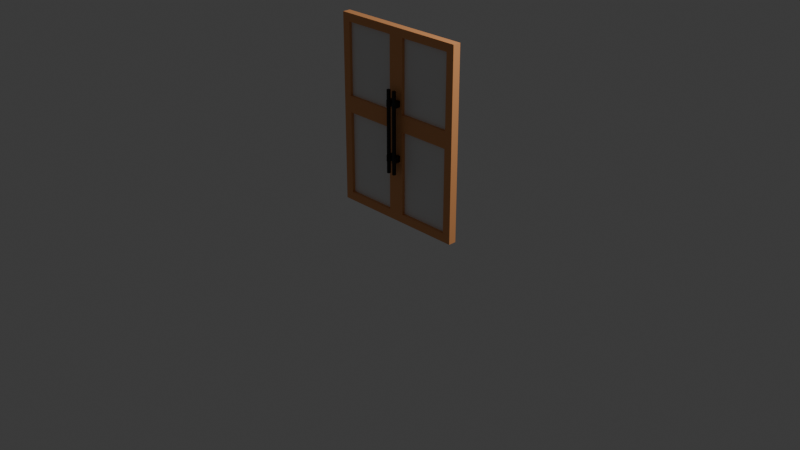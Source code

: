 # Source: doors.blend  (saved by Blender 4.0.36; exported with 4.5.12 LTS)
import bpy
from mathutils import Matrix  # noqa: F401  (used for matrix-valued properties, if any)

bpy.ops.wm.read_factory_settings(use_empty=True)
scene = bpy.context.scene
scene.name = 'Scene'

# ---- collections
col_collection = bpy.data.collections.new('Collection'); scene.collection.children.link(col_collection)

# ---- materials (node trees are filled in below, after node groups)
mat_wood = bpy.data.materials.new('Wood')
mat_wood.alpha_threshold = 0.0
mat_wood.use_transparent_shadow = False
mat_wood.roughness = 0.5
mat_wood.line_color = (0.0, 0.0, 0.0, 1.0)
mat_glass = bpy.data.materials.new('Glass')
mat_glass.use_transparent_shadow = False
mat_metal = bpy.data.materials.new('Metal')
mat_metal.use_transparent_shadow = False

# ---- material node trees
mat_wood.use_nodes = True; mat_wood.node_tree.nodes.clear()
_N = mat_wood.node_tree.nodes; _L = mat_wood.node_tree.links
n0 = _N.new('ShaderNodeOutputMaterial'); n0.name = 'Material Output'; n0.location = (300, 300)
n1 = _N.new('ShaderNodeBsdfPrincipled'); n1.name = 'Principled BSDF'; n1.location = (10, 300)
n1.inputs[0].default_value = (0.8006, 0.3475, 0.1327, 1.0)
n1.inputs[3].default_value = 1.45
_L.new(n1.outputs[0], n0.inputs[0])
n0.is_active_output = True
mat_glass.use_nodes = True; mat_glass.node_tree.nodes.clear()
_N = mat_glass.node_tree.nodes; _L = mat_glass.node_tree.links
n0 = _N.new('ShaderNodeBsdfPrincipled'); n0.name = 'Principled BSDF'; n0.location = (10, 300)
n0.inputs[3].default_value = 1.45
n1 = _N.new('ShaderNodeOutputMaterial'); n1.name = 'Material Output'; n1.location = (300, 300)
_L.new(n0.outputs[0], n1.inputs[0])
n1.is_active_output = True
mat_metal.use_nodes = True; mat_metal.node_tree.nodes.clear()
_N = mat_metal.node_tree.nodes; _L = mat_metal.node_tree.links
n0 = _N.new('ShaderNodeBsdfPrincipled'); n0.name = 'Principled BSDF'; n0.location = (10, 300)
n0.inputs[0].default_value = (0.04644, 0.04644, 0.04644, 1.0)
n0.inputs[1].default_value = 1.0
n0.inputs[3].default_value = 1.45
n1 = _N.new('ShaderNodeOutputMaterial'); n1.name = 'Material Output'; n1.location = (300, 300)
_L.new(n0.outputs[0], n1.inputs[0])
n1.is_active_output = True

# ---- world
world_world = bpy.data.worlds.new('World'); scene.world = world_world
world_world.use_nodes = True; world_world.node_tree.nodes.clear()
_N = world_world.node_tree.nodes; _L = world_world.node_tree.links
n0 = _N.new('ShaderNodeOutputWorld'); n0.name = 'World Output'; n0.location = (300, 300)
n1 = _N.new('ShaderNodeBackground'); n1.name = 'Background'; n1.location = (10, 300)
n1.inputs[0].default_value = (0.05088, 0.05088, 0.05088, 1.0)
_L.new(n1.outputs[0], n0.inputs[0])
n0.is_active_output = True
world_world.color = (0.05088, 0.05088, 0.05088)
world_world.use_sun_shadow = False
world_world.sun_shadow_jitter_overblur = 0.0

# ---- cameras
cam_camera = bpy.data.cameras.new('Camera')
cam_camera.clip_end = 100.0
cam_camera.ortho_scale = 7.314

# ---- lights
light_light = bpy.data.lights.new('Light', 'POINT')
light_light.transmission_factor = 0.0
light_light.use_soft_falloff = False
light_light.energy = 1000.0
light_light.shadow_soft_size = 0.1
light_light.shadow_maximum_resolution = 0.006
light_light.use_absolute_resolution = True

# ---- meshes
me_cube = bpy.data.meshes.new('Cube')
me_cube.from_pydata([(0.75, 0.04241, 2.0), (0.75, 0.04241, 0.0), (0.6647, -0.04241, 1.915), (0.6611, -0.04241, 0.08886), (0.0, 0.04241, 2.0), (0.0, 0.04241, 0.0), (0.0, -0.04241, 2.0), (0.0, -0.04241, 0.0), (0.75, 0.04241, 1.064), (0.0, -0.04241, 1.064), (0.6647, -0.04241, 1.149), (0.0, 0.04241, 1.064), (0.08528, -0.04241, 1.149), (0.08528, -0.04241, 1.915), (0.75, -0.04241, 2.0), (0.6611, -0.04241, 0.9752), (0.08528, -0.01072, 1.149), (0.08528, -0.01072, 1.915), (0.6647, -0.01072, 1.915), (0.6647, -0.01072, 1.149), (0.75, -0.04241, 1.064), (0.75, -0.04241, 0.0), (0.08886, -0.04241, 0.9752), (0.08886, -0.04241, 0.08886), (0.08886, -0.008411, 0.08886), (0.08886, -0.008411, 0.9752), (0.6611, -0.008411, 0.9752), (0.6611, -0.008411, 0.08886), (0.03699, -0.08423, 0.5295), (0.03699, -0.08423, 1.395), (0.0524, -0.09165, 0.5295), (0.0524, -0.09165, 1.395), (0.0562, -0.1083, 0.5295), (0.0562, -0.1083, 1.395), (0.04554, -0.1217, 0.5295), (0.04554, -0.1217, 1.395), (0.02844, -0.1217, 0.5295), (0.02844, -0.1217, 1.395), (0.01778, -0.1083, 0.5295), (0.01778, -0.1083, 1.395), (0.02158, -0.09165, 0.5295), (0.02158, -0.09165, 1.395), (0.01723, -0.03988, 1.224), (0.01723, -0.03988, 1.288), (0.05708, -0.03988, 1.224), (0.05708, -0.03988, 1.288), (0.06201, -0.1066, 1.224), (0.06201, -0.1066, 1.288), (0.04822, -0.1239, 1.224), (0.04822, -0.1239, 1.288), (0.0261, -0.1239, 1.224), (0.0261, -0.1239, 1.288), (0.01231, -0.1066, 1.224), (0.01231, -0.1066, 1.288), (0.01723, -0.03988, 0.6554), (0.01723, -0.03988, 0.7194), (0.05708, -0.03988, 0.6554), (0.05708, -0.03988, 0.7194), (0.06201, -0.1066, 0.6554), (0.06201, -0.1066, 0.7194), (0.04822, -0.1239, 0.6554), (0.04822, -0.1239, 0.7194), (0.0261, -0.1239, 0.6554), (0.0261, -0.1239, 0.7194), (0.01231, -0.1066, 0.6554), (0.01231, -0.1066, 0.7194), (-0.75, 0.04241, 2.0), (-0.75, 0.04241, 0.0), (-0.6647, -0.04241, 1.915), (-0.6611, -0.04241, 0.08886), (-0.75, 0.04241, 1.064), (-0.6647, -0.04241, 1.149), (-0.08528, -0.04241, 1.149), (-0.08528, -0.04241, 1.915), (-0.75, -0.04241, 2.0), (-0.6611, -0.04241, 0.9752), (-0.08528, -0.01072, 1.149), (-0.08528, -0.01072, 1.915), (-0.6647, -0.01072, 1.915), (-0.6647, -0.01072, 1.149), (-0.75, -0.04241, 1.064), (-0.75, -0.04241, 0.0), (-0.08886, -0.04241, 0.9752), (-0.08886, -0.04241, 0.08886), (-0.08886, -0.008411, 0.08886), (-0.08886, -0.008411, 0.9752), (-0.6611, -0.008411, 0.9752), (-0.6611, -0.008411, 0.08886), (-0.03699, -0.08423, 0.5295), (-0.03699, -0.08423, 1.395), (-0.0524, -0.09165, 0.5295), (-0.0524, -0.09165, 1.395), (-0.0562, -0.1083, 0.5295), (-0.0562, -0.1083, 1.395), (-0.04554, -0.1217, 0.5295), (-0.04554, -0.1217, 1.395), (-0.02844, -0.1217, 0.5295), (-0.02844, -0.1217, 1.395), (-0.01778, -0.1083, 0.5295), (-0.01778, -0.1083, 1.395), (-0.02158, -0.09165, 0.5295), (-0.02158, -0.09165, 1.395), (-0.01723, -0.03988, 1.224), (-0.01723, -0.03988, 1.288), (-0.05708, -0.03988, 1.224), (-0.05708, -0.03988, 1.288), (-0.06201, -0.1066, 1.224), (-0.06201, -0.1066, 1.288), (-0.04822, -0.1239, 1.224), (-0.04822, -0.1239, 1.288), (-0.0261, -0.1239, 1.224), (-0.0261, -0.1239, 1.288), (-0.01231, -0.1066, 1.224), (-0.01231, -0.1066, 1.288), (-0.01723, -0.03988, 0.6554), (-0.01723, -0.03988, 0.7194), (-0.05708, -0.03988, 0.6554), (-0.05708, -0.03988, 0.7194), (-0.06201, -0.1066, 0.6554), (-0.06201, -0.1066, 0.7194), (-0.04822, -0.1239, 0.6554), (-0.04822, -0.1239, 0.7194), (-0.0261, -0.1239, 0.6554), (-0.0261, -0.1239, 0.7194), (-0.01231, -0.1066, 0.6554), (-0.01231, -0.1066, 0.7194)], [], [(0, 4, 6, 14), (13, 12, 16, 17), (5, 11, 8, 1), (5, 1, 21, 7), (8, 0, 14, 20), (11, 4, 0, 8), (1, 8, 20, 21), (15, 22, 25, 26), (12, 13, 6, 9), (13, 2, 14, 6), (2, 10, 20, 14), (10, 12, 9, 20), (19, 18, 17, 16), (10, 2, 18, 19), (12, 10, 19, 16), (2, 13, 17, 18), (15, 3, 21, 20), (3, 23, 7, 21), (23, 22, 9, 7), (22, 15, 20, 9), (27, 26, 25, 24), (23, 3, 27, 24), (22, 23, 24, 25), (3, 15, 26, 27), (28, 29, 31, 30), (30, 31, 33, 32), (32, 33, 35, 34), (34, 35, 37, 36), (36, 37, 39, 38), (31, 29, 41, 39, 37, 35, 33), (38, 39, 41, 40), (40, 41, 29, 28), (28, 30, 32, 34, 36, 38, 40), (44, 45, 47, 46), (46, 47, 49, 48), (48, 49, 51, 50), (50, 51, 53, 52), (45, 43, 53, 51, 49, 47), (52, 53, 43, 42), (56, 57, 59, 58), (42, 44, 46, 48, 50, 52), (58, 59, 61, 60), (60, 61, 63, 62), (62, 63, 65, 64), (57, 55, 65, 63, 61, 59), (64, 65, 55, 54), (54, 56, 58, 60, 62, 64), (66, 74, 6, 4), (73, 77, 76, 72), (5, 67, 70, 11), (5, 7, 81, 67), (70, 80, 74, 66), (11, 70, 66, 4), (67, 81, 80, 70), (75, 86, 85, 82), (72, 9, 6, 73), (73, 6, 74, 68), (68, 74, 80, 71), (71, 80, 9, 72), (79, 76, 77, 78), (71, 79, 78, 68), (72, 76, 79, 71), (68, 78, 77, 73), (75, 80, 81, 69), (69, 81, 7, 83), (83, 7, 9, 82), (82, 9, 80, 75), (87, 84, 85, 86), (83, 84, 87, 69), (82, 85, 84, 83), (69, 87, 86, 75), (88, 90, 91, 89), (90, 92, 93, 91), (92, 94, 95, 93), (94, 96, 97, 95), (96, 98, 99, 97), (91, 93, 95, 97, 99, 101, 89), (98, 100, 101, 99), (100, 88, 89, 101), (88, 100, 98, 96, 94, 92, 90), (104, 106, 107, 105), (106, 108, 109, 107), (108, 110, 111, 109), (110, 112, 113, 111), (105, 107, 109, 111, 113, 103), (112, 102, 103, 113), (116, 118, 119, 117), (102, 112, 110, 108, 106, 104), (118, 120, 121, 119), (120, 122, 123, 121), (122, 124, 125, 123), (117, 119, 121, 123, 125, 115), (124, 114, 115, 125), (114, 124, 122, 120, 118, 116)])
me_cube.polygons.foreach_set('material_index', [0, 0, 0, 0, 0, 0, 0, 0, 0, 0, 0, 0, 1, 0, 0, 0, 0, 0, 0, 0, 1, 0, 0, 0, 2, 2, 2, 2, 2, 2, 2, 2, 2, 2, 2, 2, 2, 2, 2, 2, 2, 2, 2, 2, 2, 2, 2, 0, 0, 0, 0, 0, 0, 0, 0, 0, 0, 0, 0, 1, 0, 0, 0, 0, 0, 0, 0, 1, 0, 0, 0, 2, 2, 2, 2, 2, 2, 2, 2, 2, 2, 2, 2, 2, 2, 2, 2, 2, 2, 2, 2, 2, 2, 2])
_uv = me_cube.uv_layers.new(name='UVMap')
_uv.uv.foreach_set('vector', [0.625, 0.5, 0.875, 0.5, 0.875, 0.75, 0.625, 0.75, 0.6143, 0.9716, 0.5187, 0.9716, 0.5187, 0.9716, 0.6143, 0.9716, 0.375, 0.25, 0.508, 0.25, 0.508, 0.5, 0.375, 0.5, 0.125, 0.5, 0.375, 0.5, 0.375, 0.75, 0.125, 0.75, 0.508, 0.5, 0.625, 0.5, 0.625, 0.75, 0.508, 0.75, 0.508, 0.25, 0.625, 0.25, 0.625, 0.5, 0.508, 0.5, 0.375, 0.5, 0.508, 0.5, 0.508, 0.75, 0.375, 0.75, 0.4969, 0.7796, 0.4969, 0.9704, 0.4969, 0.9704, 0.4969, 0.7796, 0.3324, 0.4253, 0.3324, 0.04264, 0.375, 0.0, 0.375, 0.4679, 0.3324, 0.04264, 0.04264, 0.04264, 0.0, 0.0, 0.375, 0.0, 0.04264, 0.04264, 0.04264, 0.4253, 0.0, 0.4679, 0.0, 0.0, 0.04264, 0.4253, 0.3324, 0.4253, 0.375, 0.4679, 0.0, 0.4679, 0.0, 1.0, 0.0, 0.5366, 0.3508, 0.5366, 0.3508, 1.0, 0.5187, 0.7784, 0.6143, 0.7784, 0.6143, 0.7784, 0.5187, 0.7784, 0.5187, 0.9716, 0.5187, 0.7784, 0.5187, 0.7784, 0.5187, 0.9716, 0.6143, 0.7784, 0.6143, 0.9716, 0.6143, 0.9716, 0.6143, 0.7784, 0.04443, 0.5124, 0.04443, 0.9556, 0.0, 1.0, 0.0, 0.4679, 0.04443, 0.9556, 0.3306, 0.9556, 0.375, 1.0, 0.0, 1.0, 0.3306, 0.9556, 0.3306, 0.5124, 0.375, 0.4679, 0.375, 1.0, 0.3306, 0.5124, 0.04443, 0.5124, 0.0, 0.4679, 0.375, 0.4679, 0.0, 0.5366, 0.0, 0.0, 0.3465, 0.0, 0.3465, 0.5366, 0.3861, 0.9704, 0.3861, 0.7796, 0.3861, 0.7796, 0.3861, 0.9704, 0.4969, 0.9704, 0.3861, 0.9704, 0.3861, 0.9704, 0.4969, 0.9704, 0.3861, 0.7796, 0.4969, 0.7796, 0.4969, 0.7796, 0.3861, 0.7796, 1.0, 0.5, 1.0, 1.0, 0.8571, 1.0, 0.8571, 0.5, 0.8571, 0.5, 0.8571, 1.0, 0.7143, 1.0, 0.7143, 0.5, 0.7143, 0.5, 0.7143, 1.0, 0.5714, 1.0, 0.5714, 0.5, 0.5714, 0.5, 0.5714, 1.0, 0.4286, 1.0, 0.4286, 0.5, 0.4286, 0.5, 0.4286, 1.0, 0.2857, 1.0, 0.2857, 0.5, 0.4376, 0.3996, 0.25, 0.49, 0.06236, 0.3996, 0.01602, 0.1966, 0.1459, 0.03377, 0.3541, 0.03377, 0.484, 0.1966, 0.2857, 0.5, 0.2857, 1.0, 0.1429, 1.0, 0.1429, 0.5, 0.1429, 0.5, 0.1429, 1.0, 2.98e-08, 1.0, 2.98e-08, 0.5, 0.75, 0.49, 0.9376, 0.3996, 0.984, 0.1966, 0.8541, 0.03377, 0.6459, 0.03377, 0.516, 0.1966, 0.5624, 0.3996, 0.8571, 0.5, 0.8571, 1.0, 0.7143, 1.0, 0.7143, 0.5, 0.7143, 0.5, 0.7143, 1.0, 0.5714, 1.0, 0.5714, 0.5, 0.5714, 0.5, 0.5714, 1.0, 0.4286, 1.0, 0.4286, 0.5, 0.4286, 0.5, 0.4286, 1.0, 0.2857, 1.0, 0.2857, 0.5, 0.4376, 0.3996, 0.06236, 0.3996, 0.01602, 0.1966, 0.1459, 0.03377, 0.3541, 0.03377, 0.484, 0.1966, 0.2857, 0.5, 0.2857, 1.0, 0.1429, 1.0, 0.1429, 0.5, 0.8571, 0.5, 0.8571, 1.0, 0.7143, 1.0, 0.7143, 0.5, 0.75, 0.49, 0.9376, 0.3996, 0.984, 0.1966, 0.8541, 0.03377, 0.6459, 0.03377, 0.516, 0.1966, 0.7143, 0.5, 0.7143, 1.0, 0.5714, 1.0, 0.5714, 0.5, 0.5714, 0.5, 0.5714, 1.0, 0.4286, 1.0, 0.4286, 0.5, 0.4286, 0.5, 0.4286, 1.0, 0.2857, 1.0, 0.2857, 0.5, 0.4376, 0.3996, 0.06236, 0.3996, 0.01602, 0.1966, 0.1459, 0.03377, 0.3541, 0.03377, 0.484, 0.1966, 0.2857, 0.5, 0.2857, 1.0, 0.1429, 1.0, 0.1429, 0.5, 0.75, 0.49, 0.9376, 0.3996, 0.984, 0.1966, 0.8541, 0.03377, 0.6459, 0.03377, 0.516, 0.1966, 0.625, 0.5, 0.625, 0.75, 0.875, 0.75, 0.875, 0.5, 0.6143, 0.9716, 0.6143, 0.9716, 0.5187, 0.9716, 0.5187, 0.9716, 0.375, 0.25, 0.375, 0.5, 0.508, 0.5, 0.508, 0.25, 0.125, 0.5, 0.125, 0.75, 0.375, 0.75, 0.375, 0.5, 0.508, 0.5, 0.508, 0.75, 0.625, 0.75, 0.625, 0.5, 0.508, 0.25, 0.508, 0.5, 0.625, 0.5, 0.625, 0.25, 0.375, 0.5, 0.375, 0.75, 0.508, 0.75, 0.508, 0.5, 0.4969, 0.7796, 0.4969, 0.7796, 0.4969, 0.9704, 0.4969, 0.9704, 0.4176, 0.4253, 0.375, 0.4679, 0.375, 0.0, 0.4176, 0.04264, 0.4176, 0.04264, 0.375, 0.0, 0.75, 0.0, 0.7074, 0.04264, 0.7074, 0.04264, 0.75, 0.0, 0.75, 0.4679, 0.7074, 0.4253, 0.7074, 0.4253, 0.75, 0.4679, 0.375, 0.4679, 0.4176, 0.4253, 0.7016, 1.0, 0.3508, 1.0, 0.3508, 0.5366, 0.7016, 0.5366, 0.5187, 0.7784, 0.5187, 0.7784, 0.6143, 0.7784, 0.6143, 0.7784, 0.5187, 0.9716, 0.5187, 0.9716, 0.5187, 0.7784, 0.5187, 0.7784, 0.6143, 0.7784, 0.6143, 0.7784, 0.6143, 0.9716, 0.6143, 0.9716, 0.7056, 0.5124, 0.75, 0.4679, 0.75, 1.0, 0.7056, 0.9556, 0.7056, 0.9556, 0.75, 1.0, 0.375, 1.0, 0.4194, 0.9556, 0.4194, 0.9556, 0.375, 1.0, 0.375, 0.4679, 0.4194, 0.5124, 0.4194, 0.5124, 0.375, 0.4679, 0.75, 0.4679, 0.7056, 0.5124, 0.6929, 0.5366, 0.3465, 0.5366, 0.3465, 0.0, 0.6929, 0.0, 0.3861, 0.9704, 0.3861, 0.9704, 0.3861, 0.7796, 0.3861, 0.7796, 0.4969, 0.9704, 0.4969, 0.9704, 0.3861, 0.9704, 0.3861, 0.9704, 0.3861, 0.7796, 0.3861, 0.7796, 0.4969, 0.7796, 0.4969, 0.7796, 1.0, 0.5, 0.8571, 0.5, 0.8571, 1.0, 1.0, 1.0, 0.8571, 0.5, 0.7143, 0.5, 0.7143, 1.0, 0.8571, 1.0, 0.7143, 0.5, 0.5714, 0.5, 0.5714, 1.0, 0.7143, 1.0, 0.5714, 0.5, 0.4286, 0.5, 0.4286, 1.0, 0.5714, 1.0, 0.4286, 0.5, 0.2857, 0.5, 0.2857, 1.0, 0.4286, 1.0, 0.4376, 0.3996, 0.484, 0.1966, 0.3541, 0.03377, 0.1459, 0.03377, 0.01602, 0.1966, 0.06236, 0.3996, 0.25, 0.49, 0.2857, 0.5, 0.1429, 0.5, 0.1429, 1.0, 0.2857, 1.0, 0.1429, 0.5, 2.98e-08, 0.5, 2.98e-08, 1.0, 0.1429, 1.0, 0.75, 0.49, 0.5624, 0.3996, 0.516, 0.1966, 0.6459, 0.03377, 0.8541, 0.03377, 0.984, 0.1966, 0.9376, 0.3996, 0.8571, 0.5, 0.7143, 0.5, 0.7143, 1.0, 0.8571, 1.0, 0.7143, 0.5, 0.5714, 0.5, 0.5714, 1.0, 0.7143, 1.0, 0.5714, 0.5, 0.4286, 0.5, 0.4286, 1.0, 0.5714, 1.0, 0.4286, 0.5, 0.2857, 0.5, 0.2857, 1.0, 0.4286, 1.0, 0.4376, 0.3996, 0.484, 0.1966, 0.3541, 0.03377, 0.1459, 0.03377, 0.01602, 0.1966, 0.06236, 0.3996, 0.2857, 0.5, 0.1429, 0.5, 0.1429, 1.0, 0.2857, 1.0, 0.8571, 0.5, 0.7143, 0.5, 0.7143, 1.0, 0.8571, 1.0, 0.75, 0.49, 0.516, 0.1966, 0.6459, 0.03377, 0.8541, 0.03377, 0.984, 0.1966, 0.9376, 0.3996, 0.7143, 0.5, 0.5714, 0.5, 0.5714, 1.0, 0.7143, 1.0, 0.5714, 0.5, 0.4286, 0.5, 0.4286, 1.0, 0.5714, 1.0, 0.4286, 0.5, 0.2857, 0.5, 0.2857, 1.0, 0.4286, 1.0, 0.4376, 0.3996, 0.484, 0.1966, 0.3541, 0.03377, 0.1459, 0.03377, 0.01602, 0.1966, 0.06236, 0.3996, 0.2857, 0.5, 0.1429, 0.5, 0.1429, 1.0, 0.2857, 1.0, 0.75, 0.49, 0.516, 0.1966, 0.6459, 0.03377, 0.8541, 0.03377, 0.984, 0.1966, 0.9376, 0.3996])
me_cube.materials.append(mat_wood)
me_cube.materials.append(mat_glass)
me_cube.materials.append(mat_metal)
me_cube.use_mirror_vertex_groups = False
me_cube.update()

# ---- objects
ob_cube = bpy.data.objects.new('Cube', me_cube)
ob_light = bpy.data.objects.new('Light', light_light)
ob_camera = bpy.data.objects.new('Camera', cam_camera)

# ---- transforms, parenting, visibility, modifiers, constraints
ob_cube.location = (0.0, 0.0, 0.0)
ob_cube.lock_rotations_4d = False
ob_cube.empty_display_type = 'ARROWS'
ob_cube.lineart.crease_threshold = 0.0
ob_light.location = (4.076, 1.005, 5.904)
ob_light.rotation_euler = (0.6503, 0.05522, 1.866)
ob_light.lock_rotations_4d = False
ob_light.empty_display_type = 'ARROWS'
ob_light.color = (0.0, 0.0, 0.0, 0.0)
ob_light.lineart.crease_threshold = 0.0
ob_camera.location = (7.359, -6.926, 4.958)
ob_camera.rotation_euler = (1.109, 0.0, 0.8149)
ob_camera.lock_rotations_4d = False
ob_camera.empty_display_type = 'ARROWS'
ob_camera.color = (0.0, 0.0, 0.0, 0.0)
ob_camera.display_type = 'WIRE'
ob_camera.lineart.crease_threshold = 0.0

# ---- collection membership
col_collection.objects.link(ob_cube)
col_collection.objects.link(ob_light)
col_collection.objects.link(ob_camera)

# ---- scene / render settings (as saved in the file)
scene.camera = ob_camera
scene.frame_start = 1; scene.frame_end = 250; scene.frame_set(1)
scene.render.engine = 'BLENDER_EEVEE_NEXT'
scene.cycles.sampling_pattern = 'TABULATED_SOBOL'
bpy.context.view_layer.update()
